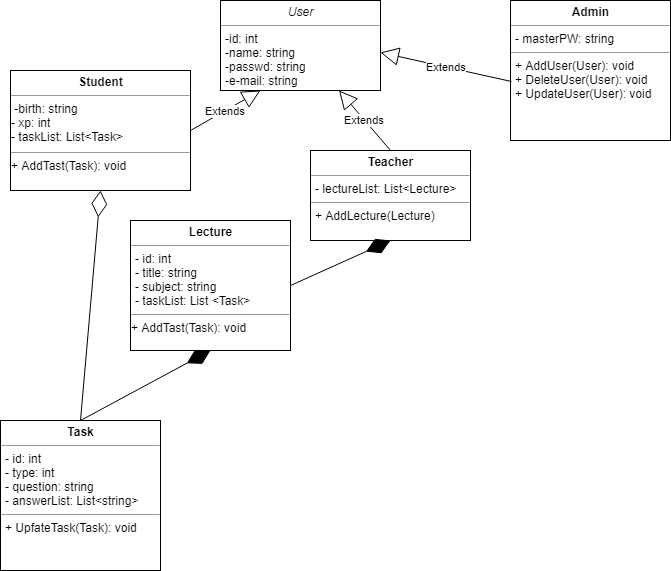

The diagram above was exported from draw.io. Its source (the exported page's mxGraphModel, read from the mxfile embedded in the PNG):
<mxGraphModel dx="1394" dy="764" grid="1" gridSize="10" guides="1" tooltips="1" connect="1" arrows="1" fold="1" page="1" pageScale="1" pageWidth="827" pageHeight="1169" math="0" shadow="0">
  <root>
    <mxCell id="0" />
    <mxCell id="1" parent="0" />
    <mxCell id="h0FNnZS8biX16I14yiOP-1" value="&lt;p style=&quot;margin: 0px ; margin-top: 4px ; text-align: center&quot;&gt;&lt;i&gt;User&lt;/i&gt;&lt;/p&gt;&lt;hr size=&quot;1&quot;&gt;&lt;p style=&quot;margin: 0px ; margin-left: 4px&quot;&gt;-id: int&lt;/p&gt;&lt;p style=&quot;margin: 0px ; margin-left: 4px&quot;&gt;-name: string&lt;/p&gt;&lt;p style=&quot;margin: 0px ; margin-left: 4px&quot;&gt;-passwd: string&lt;/p&gt;&lt;p style=&quot;margin: 0px ; margin-left: 4px&quot;&gt;-e-mail: string&lt;/p&gt;" style="verticalAlign=top;align=left;overflow=fill;fontSize=12;fontFamily=Helvetica;html=1;" vertex="1" parent="1">
      <mxGeometry x="270" y="80" width="160" height="90" as="geometry" />
    </mxCell>
    <mxCell id="h0FNnZS8biX16I14yiOP-2" value="&lt;p style=&quot;margin: 0px ; margin-top: 4px ; text-align: center&quot;&gt;&lt;b&gt;Student&lt;/b&gt;&lt;/p&gt;&lt;hr size=&quot;1&quot;&gt;&amp;nbsp;-birth: string&lt;br&gt;- xp: int&lt;br&gt;&lt;div style=&quot;height: 2px&quot;&gt;- taskList: List&amp;lt;Task&amp;gt;&lt;/div&gt;&lt;br&gt;&lt;hr size=&quot;1&quot;&gt;&lt;div style=&quot;height: 2px&quot;&gt;&lt;span&gt;+ AddTast(Task): void&lt;/span&gt;&lt;br&gt;&lt;/div&gt;&lt;div style=&quot;height: 2px&quot;&gt;&lt;br&gt;&lt;/div&gt;&lt;div style=&quot;height: 2px&quot;&gt;&lt;br&gt;&lt;/div&gt;&lt;div style=&quot;height: 2px&quot;&gt;&lt;br&gt;&lt;/div&gt;" style="verticalAlign=top;align=left;overflow=fill;fontSize=12;fontFamily=Helvetica;html=1;" vertex="1" parent="1">
      <mxGeometry x="60" y="150" width="180" height="120" as="geometry" />
    </mxCell>
    <mxCell id="h0FNnZS8biX16I14yiOP-3" value="&lt;p style=&quot;margin: 0px ; margin-top: 4px ; text-align: center&quot;&gt;&lt;b&gt;Lecture&lt;/b&gt;&lt;/p&gt;&lt;hr size=&quot;1&quot;&gt;&lt;p style=&quot;margin: 0px ; margin-left: 4px&quot;&gt;- id: int&lt;/p&gt;&lt;p style=&quot;margin: 0px ; margin-left: 4px&quot;&gt;- title: string&lt;/p&gt;&lt;p style=&quot;margin: 0px ; margin-left: 4px&quot;&gt;- subject: string&lt;/p&gt;&lt;p style=&quot;margin: 0px ; margin-left: 4px&quot;&gt;- taskList: List &amp;lt;Task&amp;gt;&lt;/p&gt;&lt;hr size=&quot;1&quot;&gt;&lt;div&gt;+ AddTast(Task): void&lt;/div&gt;" style="verticalAlign=top;align=left;overflow=fill;fontSize=12;fontFamily=Helvetica;html=1;" vertex="1" parent="1">
      <mxGeometry x="180" y="300" width="160" height="130" as="geometry" />
    </mxCell>
    <mxCell id="h0FNnZS8biX16I14yiOP-6" value="&lt;p style=&quot;margin: 0px ; margin-top: 4px ; text-align: center&quot;&gt;&lt;b&gt;Task&lt;/b&gt;&lt;/p&gt;&lt;hr size=&quot;1&quot;&gt;&lt;p style=&quot;margin: 0px ; margin-left: 4px&quot;&gt;- id: int&lt;/p&gt;&lt;p style=&quot;margin: 0px ; margin-left: 4px&quot;&gt;- type: int&lt;/p&gt;&lt;p style=&quot;margin: 0px ; margin-left: 4px&quot;&gt;- question: string&lt;/p&gt;&lt;p style=&quot;margin: 0px ; margin-left: 4px&quot;&gt;- answerList: List&amp;lt;string&amp;gt;&lt;/p&gt;&lt;hr size=&quot;1&quot;&gt;&lt;p style=&quot;margin: 0px ; margin-left: 4px&quot;&gt;+ UpfateTask(Task): void&lt;/p&gt;" style="verticalAlign=top;align=left;overflow=fill;fontSize=12;fontFamily=Helvetica;html=1;" vertex="1" parent="1">
      <mxGeometry x="50" y="500" width="160" height="150" as="geometry" />
    </mxCell>
    <mxCell id="h0FNnZS8biX16I14yiOP-9" value="" style="endArrow=diamondThin;endFill=1;endSize=24;html=1;exitX=0.5;exitY=0;exitDx=0;exitDy=0;entryX=0.5;entryY=1;entryDx=0;entryDy=0;" edge="1" parent="1" source="h0FNnZS8biX16I14yiOP-6" target="h0FNnZS8biX16I14yiOP-3">
      <mxGeometry width="160" relative="1" as="geometry">
        <mxPoint x="50" y="670" as="sourcePoint" />
        <mxPoint x="210" y="670" as="targetPoint" />
      </mxGeometry>
    </mxCell>
    <mxCell id="h0FNnZS8biX16I14yiOP-10" value="" style="endArrow=diamondThin;endFill=0;endSize=24;html=1;exitX=0.5;exitY=0;exitDx=0;exitDy=0;entryX=0.5;entryY=1;entryDx=0;entryDy=0;" edge="1" parent="1" source="h0FNnZS8biX16I14yiOP-6" target="h0FNnZS8biX16I14yiOP-2">
      <mxGeometry width="160" relative="1" as="geometry">
        <mxPoint x="50" y="670" as="sourcePoint" />
        <mxPoint x="210" y="670" as="targetPoint" />
      </mxGeometry>
    </mxCell>
    <mxCell id="h0FNnZS8biX16I14yiOP-11" value="&lt;p style=&quot;margin: 0px ; margin-top: 4px ; text-align: center&quot;&gt;&lt;b&gt;Teacher&lt;/b&gt;&lt;/p&gt;&lt;hr size=&quot;1&quot;&gt;&lt;p style=&quot;margin: 0px ; margin-left: 4px&quot;&gt;- lectureList: List&amp;lt;Lecture&amp;gt;&lt;/p&gt;&lt;hr size=&quot;1&quot;&gt;&lt;p style=&quot;margin: 0px ; margin-left: 4px&quot;&gt;+ AddLecture(Lecture)&lt;/p&gt;" style="verticalAlign=top;align=left;overflow=fill;fontSize=12;fontFamily=Helvetica;html=1;" vertex="1" parent="1">
      <mxGeometry x="360" y="230" width="160" height="90" as="geometry" />
    </mxCell>
    <mxCell id="h0FNnZS8biX16I14yiOP-12" value="" style="endArrow=diamondThin;endFill=1;endSize=24;html=1;exitX=1;exitY=0.5;exitDx=0;exitDy=0;entryX=0.5;entryY=1;entryDx=0;entryDy=0;" edge="1" parent="1" source="h0FNnZS8biX16I14yiOP-3" target="h0FNnZS8biX16I14yiOP-11">
      <mxGeometry width="160" relative="1" as="geometry">
        <mxPoint x="50" y="670" as="sourcePoint" />
        <mxPoint x="210" y="670" as="targetPoint" />
      </mxGeometry>
    </mxCell>
    <mxCell id="h0FNnZS8biX16I14yiOP-13" value="&lt;p style=&quot;margin: 0px ; margin-top: 4px ; text-align: center&quot;&gt;&lt;b&gt;Admin&lt;/b&gt;&lt;/p&gt;&lt;hr size=&quot;1&quot;&gt;&lt;p style=&quot;margin: 0px ; margin-left: 4px&quot;&gt;- masterPW: string&lt;/p&gt;&lt;hr size=&quot;1&quot;&gt;&lt;p style=&quot;margin: 0px ; margin-left: 4px&quot;&gt;+ AddUser(User): void&lt;/p&gt;&lt;p style=&quot;margin: 0px ; margin-left: 4px&quot;&gt;+ DeleteUser(User): void&lt;/p&gt;&lt;p style=&quot;margin: 0px ; margin-left: 4px&quot;&gt;+ UpdateUser(User): void&lt;/p&gt;" style="verticalAlign=top;align=left;overflow=fill;fontSize=12;fontFamily=Helvetica;html=1;" vertex="1" parent="1">
      <mxGeometry x="560" y="80" width="160" height="140" as="geometry" />
    </mxCell>
    <mxCell id="h0FNnZS8biX16I14yiOP-14" value="Extends" style="endArrow=block;endSize=16;endFill=0;html=1;exitX=0.006;exitY=0.578;exitDx=0;exitDy=0;exitPerimeter=0;entryX=1;entryY=0.578;entryDx=0;entryDy=0;entryPerimeter=0;" edge="1" parent="1" source="h0FNnZS8biX16I14yiOP-13" target="h0FNnZS8biX16I14yiOP-1">
      <mxGeometry width="160" relative="1" as="geometry">
        <mxPoint x="50" y="670" as="sourcePoint" />
        <mxPoint x="210" y="670" as="targetPoint" />
      </mxGeometry>
    </mxCell>
    <mxCell id="h0FNnZS8biX16I14yiOP-15" value="Extends" style="endArrow=block;endSize=16;endFill=0;html=1;exitX=0.5;exitY=0;exitDx=0;exitDy=0;" edge="1" parent="1" source="h0FNnZS8biX16I14yiOP-11" target="h0FNnZS8biX16I14yiOP-1">
      <mxGeometry width="160" relative="1" as="geometry">
        <mxPoint x="30" y="710" as="sourcePoint" />
        <mxPoint x="190" y="710" as="targetPoint" />
      </mxGeometry>
    </mxCell>
    <mxCell id="h0FNnZS8biX16I14yiOP-16" value="Extends" style="endArrow=block;endSize=16;endFill=0;html=1;exitX=1;exitY=0.5;exitDx=0;exitDy=0;entryX=0.25;entryY=1;entryDx=0;entryDy=0;" edge="1" parent="1" source="h0FNnZS8biX16I14yiOP-2" target="h0FNnZS8biX16I14yiOP-1">
      <mxGeometry width="160" relative="1" as="geometry">
        <mxPoint x="10" y="750" as="sourcePoint" />
        <mxPoint x="170" y="750" as="targetPoint" />
      </mxGeometry>
    </mxCell>
  </root>
</mxGraphModel>